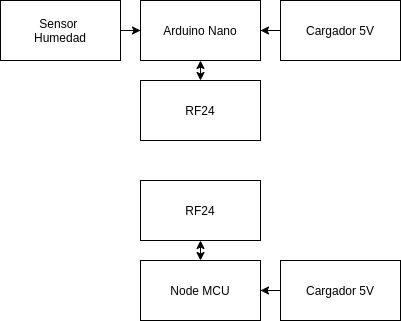

The diagram above was exported from draw.io. Its source (the exported page's mxGraphModel, read from the mxfile embedded in the PNG):
<mxGraphModel dx="1595" dy="806" grid="1" gridSize="10" guides="1" tooltips="1" connect="1" arrows="1" fold="1" page="1" pageScale="1" pageWidth="850" pageHeight="1100" math="0" shadow="0">
  <root>
    <mxCell id="0" />
    <mxCell id="1" parent="0" />
    <mxCell id="rv3upCU-00OwNfGAFAYz-8" value="" style="edgeStyle=orthogonalEdgeStyle;rounded=0;orthogonalLoop=1;jettySize=auto;html=1;" edge="1" parent="1" source="rv3upCU-00OwNfGAFAYz-1" target="rv3upCU-00OwNfGAFAYz-2">
      <mxGeometry relative="1" as="geometry" />
    </mxCell>
    <mxCell id="rv3upCU-00OwNfGAFAYz-1" value="Sensor&amp;nbsp;&lt;br&gt;Humedad" style="rounded=0;whiteSpace=wrap;html=1;" vertex="1" parent="1">
      <mxGeometry x="240" y="80" width="120" height="60" as="geometry" />
    </mxCell>
    <mxCell id="rv3upCU-00OwNfGAFAYz-2" value="Arduino Nano" style="rounded=0;whiteSpace=wrap;html=1;" vertex="1" parent="1">
      <mxGeometry x="380" y="80" width="120" height="60" as="geometry" />
    </mxCell>
    <mxCell id="rv3upCU-00OwNfGAFAYz-9" style="edgeStyle=orthogonalEdgeStyle;rounded=0;orthogonalLoop=1;jettySize=auto;html=1;entryX=1;entryY=0.5;entryDx=0;entryDy=0;" edge="1" parent="1" source="rv3upCU-00OwNfGAFAYz-3" target="rv3upCU-00OwNfGAFAYz-2">
      <mxGeometry relative="1" as="geometry" />
    </mxCell>
    <mxCell id="rv3upCU-00OwNfGAFAYz-3" value="Cargador 5V" style="rounded=0;whiteSpace=wrap;html=1;" vertex="1" parent="1">
      <mxGeometry x="520" y="80" width="120" height="60" as="geometry" />
    </mxCell>
    <mxCell id="rv3upCU-00OwNfGAFAYz-4" value="RF24" style="rounded=0;whiteSpace=wrap;html=1;" vertex="1" parent="1">
      <mxGeometry x="380" y="160" width="120" height="60" as="geometry" />
    </mxCell>
    <mxCell id="rv3upCU-00OwNfGAFAYz-5" value="RF24" style="rounded=0;whiteSpace=wrap;html=1;" vertex="1" parent="1">
      <mxGeometry x="380" y="260" width="120" height="60" as="geometry" />
    </mxCell>
    <mxCell id="rv3upCU-00OwNfGAFAYz-6" value="Node MCU" style="rounded=0;whiteSpace=wrap;html=1;" vertex="1" parent="1">
      <mxGeometry x="380" y="340" width="120" height="60" as="geometry" />
    </mxCell>
    <mxCell id="rv3upCU-00OwNfGAFAYz-12" style="edgeStyle=orthogonalEdgeStyle;rounded=0;orthogonalLoop=1;jettySize=auto;html=1;entryX=1;entryY=0.5;entryDx=0;entryDy=0;" edge="1" parent="1" source="rv3upCU-00OwNfGAFAYz-7" target="rv3upCU-00OwNfGAFAYz-6">
      <mxGeometry relative="1" as="geometry" />
    </mxCell>
    <mxCell id="rv3upCU-00OwNfGAFAYz-7" value="Cargador 5V" style="rounded=0;whiteSpace=wrap;html=1;" vertex="1" parent="1">
      <mxGeometry x="520" y="340" width="120" height="60" as="geometry" />
    </mxCell>
    <mxCell id="rv3upCU-00OwNfGAFAYz-10" value="" style="endArrow=classic;startArrow=classic;html=1;entryX=0.5;entryY=1;entryDx=0;entryDy=0;" edge="1" parent="1" source="rv3upCU-00OwNfGAFAYz-4" target="rv3upCU-00OwNfGAFAYz-2">
      <mxGeometry width="50" height="50" relative="1" as="geometry">
        <mxPoint x="400" y="430" as="sourcePoint" />
        <mxPoint x="450" y="380" as="targetPoint" />
      </mxGeometry>
    </mxCell>
    <mxCell id="rv3upCU-00OwNfGAFAYz-11" value="" style="endArrow=classic;startArrow=classic;html=1;entryX=0.5;entryY=1;entryDx=0;entryDy=0;exitX=0.5;exitY=0;exitDx=0;exitDy=0;" edge="1" parent="1" source="rv3upCU-00OwNfGAFAYz-6" target="rv3upCU-00OwNfGAFAYz-5">
      <mxGeometry width="50" height="50" relative="1" as="geometry">
        <mxPoint x="400" y="430" as="sourcePoint" />
        <mxPoint x="450" y="380" as="targetPoint" />
      </mxGeometry>
    </mxCell>
  </root>
</mxGraphModel>